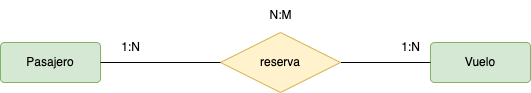

The diagram above was exported from draw.io. Its source (the exported page's mxGraphModel, read from the mxfile embedded in the PNG):
<mxGraphModel dx="687" dy="572" grid="1" gridSize="10" guides="1" tooltips="1" connect="1" arrows="1" fold="1" page="1" pageScale="1" pageWidth="827" pageHeight="1169" math="0" shadow="0">
  <root>
    <mxCell id="0" />
    <mxCell id="1" parent="0" />
    <mxCell id="2" value="Pasajero" style="rounded=1;arcSize=10;whiteSpace=wrap;html=1;align=center;fillColor=#d5e8d4;strokeColor=#82b366;" vertex="1" parent="1">
      <mxGeometry x="120" y="160" width="100" height="40" as="geometry" />
    </mxCell>
    <mxCell id="3" value="Vuelo" style="rounded=1;arcSize=10;whiteSpace=wrap;html=1;align=center;fillColor=#d5e8d4;strokeColor=#82b366;" vertex="1" parent="1">
      <mxGeometry x="550" y="160" width="100" height="40" as="geometry" />
    </mxCell>
    <mxCell id="4" style="edgeStyle=none;html=1;entryX=0;entryY=0.5;entryDx=0;entryDy=0;endArrow=none;endFill=0;" edge="1" parent="1" source="5" target="3">
      <mxGeometry relative="1" as="geometry" />
    </mxCell>
    <mxCell id="5" value="reserva" style="shape=rhombus;perimeter=rhombusPerimeter;whiteSpace=wrap;html=1;align=center;fillColor=#fff2cc;strokeColor=#d6b656;" vertex="1" parent="1">
      <mxGeometry x="340" y="150" width="120" height="60" as="geometry" />
    </mxCell>
    <mxCell id="6" style="edgeStyle=none;html=1;endArrow=none;endFill=0;entryX=0;entryY=0.5;entryDx=0;entryDy=0;" edge="1" parent="1" source="2" target="5">
      <mxGeometry relative="1" as="geometry">
        <mxPoint x="340" y="180" as="targetPoint" />
      </mxGeometry>
    </mxCell>
    <mxCell id="7" value="N:M" style="text;html=1;align=center;verticalAlign=middle;resizable=0;points=[];autosize=1;strokeColor=none;fillColor=none;" vertex="1" parent="1">
      <mxGeometry x="375" y="118" width="50" height="30" as="geometry" />
    </mxCell>
    <mxCell id="8" value="1:N" style="text;html=1;align=center;verticalAlign=middle;resizable=0;points=[];autosize=1;strokeColor=none;fillColor=none;" vertex="1" parent="1">
      <mxGeometry x="230" y="150" width="40" height="30" as="geometry" />
    </mxCell>
    <mxCell id="9" value="1:N" style="text;html=1;align=center;verticalAlign=middle;resizable=0;points=[];autosize=1;strokeColor=none;fillColor=none;" vertex="1" parent="1">
      <mxGeometry x="510" y="150" width="40" height="30" as="geometry" />
    </mxCell>
  </root>
</mxGraphModel>